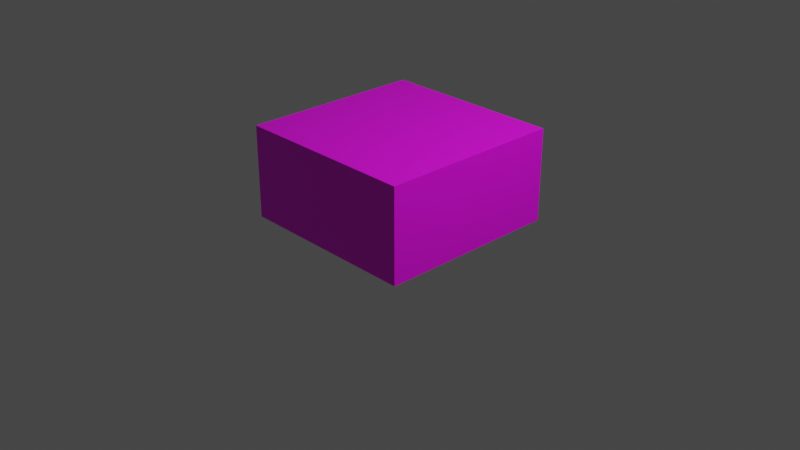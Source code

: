 # Source: tileUV.blend  (saved by Blender 3.3.6; exported with 4.5.12 LTS)
import bpy
from mathutils import Matrix  # noqa: F401  (used for matrix-valued properties, if any)

bpy.ops.wm.read_factory_settings(use_empty=True)
scene = bpy.context.scene
scene.name = 'Scene'

# ---- collections
col_collection = bpy.data.collections.new('Collection'); scene.collection.children.link(col_collection)

# ---- images (referenced by path relative to the original .blend; pixels are not part of the script)
import os
ASSET_DIR = os.environ.get("B2B_ASSET_DIR", "")  # directory of the original .blend (textures are referenced by path, not embedded)
HERE = os.path.dirname(os.path.abspath(__file__))  # packed textures are extracted next to this script under _unpacked/

def load_image(name, relpath, width, height, colorspace="sRGB"):
    """Load a texture the original file referenced (path relative to the .blend, or extracted next to this script)."""
    p = next((c for c in (os.path.join(HERE, relpath), os.path.join(ASSET_DIR, relpath)) if relpath and os.path.exists(c)), "")
    if p:
        img = bpy.data.images.load(p, check_existing=True)
        img.name = name
    else:  # same state as the original file: an image datablock whose file is absent (Cycles renders it pink)
        img = bpy.data.images.new(name, width, height)
        img.source = "FILE"
        img.filepath = "//" + (relpath or name)
    img.colorspace_settings.name = colorspace
    return img
img_t = load_image('t', 'uv.png', 1024, 1024, 'sRGB')

# ---- materials (node trees are filled in below, after node groups)
mat_material = bpy.data.materials.new('Material')
mat_material.alpha_threshold = 0.0
mat_material.use_transparent_shadow = False
mat_material.roughness = 0.5
mat_material.line_color = (0.0, 0.0, 0.0, 1.0)

# ---- material node trees
mat_material.use_nodes = True; mat_material.node_tree.nodes.clear()
_N = mat_material.node_tree.nodes; _L = mat_material.node_tree.links
n0 = _N.new('ShaderNodeOutputMaterial'); n0.name = 'Material Output'; n0.location = (300, 300)
n1 = _N.new('ShaderNodeTexImage'); n1.name = 'Image Texture.001'; n1.location = (-582, 202)
n1.image = img_t
n2 = _N.new('ShaderNodeBsdfPrincipled'); n2.name = 'Principled BSDF'; n2.location = (-139, 350)
n2.distribution = 'GGX'
n2.subsurface_method = 'RANDOM_WALK_SKIN'
n2.inputs[3].default_value = 1.45
n2.inputs[27].default_value = (0.0, 0.0, 0.0, 1.0)
n2.inputs[28].default_value = 1.0
_L.new(n2.outputs[0], n0.inputs[0])
_L.new(n1.outputs[0], n2.inputs[0])
n0.is_active_output = True

# ---- world
world_world = bpy.data.worlds.new('World'); scene.world = world_world
world_world.use_nodes = True; world_world.node_tree.nodes.clear()
_N = world_world.node_tree.nodes; _L = world_world.node_tree.links
n0 = _N.new('ShaderNodeOutputWorld'); n0.name = 'World Output'; n0.location = (300, 300)
n1 = _N.new('ShaderNodeBackground'); n1.name = 'Background'; n1.location = (10, 300)
n1.inputs[0].default_value = (0.05088, 0.05088, 0.05088, 1.0)
_L.new(n1.outputs[0], n0.inputs[0])
n0.is_active_output = True
world_world.color = (0.05088, 0.05088, 0.05088)
world_world.use_sun_shadow = False
world_world.sun_shadow_jitter_overblur = 0.0

# ---- cameras
cam_camera = bpy.data.cameras.new('Camera')
cam_camera.clip_end = 100.0
cam_camera.ortho_scale = 7.314

# ---- lights
light_light = bpy.data.lights.new('Light', 'POINT')
light_light.transmission_factor = 0.0
light_light.energy = 1000.0
light_light.shadow_soft_size = 0.1
light_light.shadow_maximum_resolution = 0.006
light_light.use_absolute_resolution = True

# ---- meshes
me_cube = bpy.data.meshes.new('Cube')
me_cube.from_pydata([(1.0, 1.0, 1.0), (1.0, 1.0, -1.0), (1.0, -1.0, 1.0), (1.0, -1.0, -1.0), (-1.0, 1.0, 1.0), (-1.0, 1.0, -1.0), (-1.0, -1.0, 1.0), (-1.0, -1.0, -1.0)], [], [(0, 4, 6, 2), (3, 2, 6, 7), (7, 6, 4, 5), (5, 1, 3, 7), (1, 0, 2, 3), (5, 4, 0, 1)])
_uv = me_cube.uv_layers.new(name='UVMap')
_uv.uv.foreach_set('vector', [0.2929, -0.2885, 0.219, 0.9566, 0.2058, 0.8885, 0.1829, -0.212, 0.9531, 0.04683, 0.9536, 0.9537, 0.04617, 0.953, 0.04655, 0.04742, 0.9591, 0.04204, 0.9585, 0.9588, 0.04126, 0.9582, 0.04069, 0.04228, 0.2913, 0.8381, 0.7244, 0.8285, 0.7047, 0.9712, 0.2742, 0.9778, 0.951, 0.05291, 0.949, 0.948, 0.05181, 0.9505, 0.05514, 0.05166, 0.964, 0.03611, 0.9657, 0.9657, 0.03401, 0.9653, 0.03439, 0.03491])
me_cube.materials.append(mat_material)
me_cube.use_mirror_vertex_groups = False
me_cube.update()

# ---- objects
ob_cube = bpy.data.objects.new('Cube', me_cube)
ob_light = bpy.data.objects.new('Light', light_light)
ob_camera = bpy.data.objects.new('Camera', cam_camera)

# ---- transforms, parenting, visibility, modifiers, constraints
ob_cube.location = (0.0, 0.0, 0.5)
ob_cube.scale = (0.9888, 0.9888, 0.4944)
ob_cube.lock_rotations_4d = False
ob_cube.empty_display_type = 'ARROWS'
ob_cube.lineart.crease_threshold = 0.0
ob_light.location = (4.076, 1.005, 5.904)
ob_light.rotation_euler = (0.6503, 0.05522, 1.866)
ob_light.lock_rotations_4d = False
ob_light.empty_display_type = 'ARROWS'
ob_light.color = (0.0, 0.0, 0.0, 0.0)
ob_light.lineart.crease_threshold = 0.0
ob_camera.location = (7.359, -6.926, 4.958)
ob_camera.rotation_euler = (1.109, 0.0, 0.8149)
ob_camera.lock_rotations_4d = False
ob_camera.empty_display_type = 'ARROWS'
ob_camera.color = (0.0, 0.0, 0.0, 0.0)
ob_camera.display_type = 'WIRE'
ob_camera.lineart.crease_threshold = 0.0

# ---- collection membership
col_collection.objects.link(ob_cube)
col_collection.objects.link(ob_light)
col_collection.objects.link(ob_camera)

# ---- scene / render settings (as saved in the file)
scene.camera = ob_camera
scene.frame_start = 1; scene.frame_end = 250; scene.frame_set(36)
scene.render.engine = 'BLENDER_EEVEE_NEXT'
scene.cycles.sampling_pattern = 'TABULATED_SOBOL'
scene.cycles.use_light_tree = False
scene.view_settings.view_transform = 'Filmic'
bpy.context.view_layer.update()
